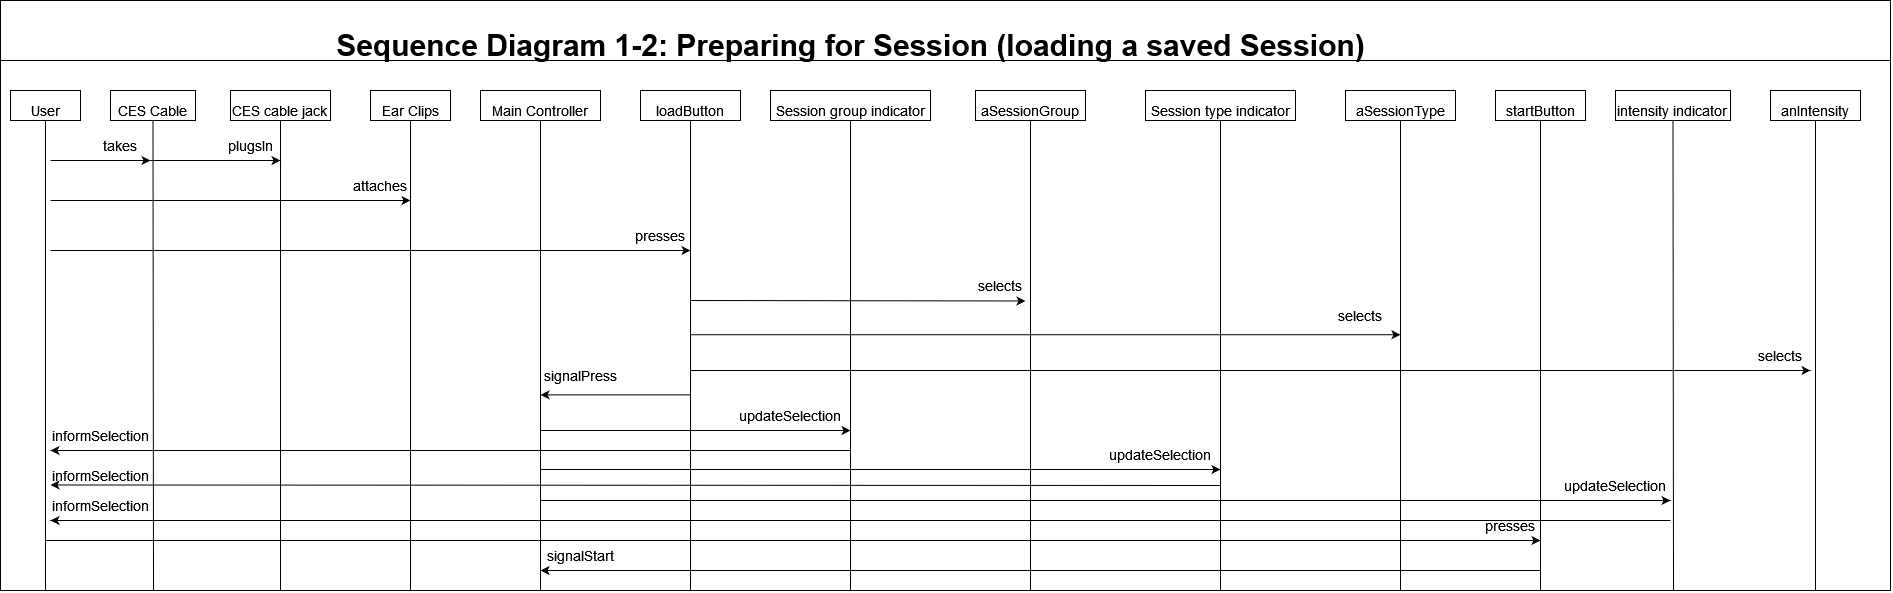

The diagram above was exported from draw.io. Its source (the exported page's mxGraphModel, read from the mxfile embedded in the PNG):
<mxGraphModel dx="2103" dy="1167" grid="1" gridSize="10" guides="1" tooltips="1" connect="1" arrows="1" fold="1" page="1" pageScale="1" pageWidth="1200" pageHeight="1920" math="0" shadow="0">
  <root>
    <mxCell id="0" />
    <mxCell id="1" parent="0" />
    <mxCell id="1A85wP-mBpt_wUl3JwYm-91" value="" style="rounded=0;whiteSpace=wrap;html=1;fontSize=14;" vertex="1" parent="1">
      <mxGeometry x="30" y="50" width="1890" height="590" as="geometry" />
    </mxCell>
    <mxCell id="1A85wP-mBpt_wUl3JwYm-1" value="" style="endArrow=none;html=1;rounded=0;" edge="1" parent="1">
      <mxGeometry width="50" height="50" relative="1" as="geometry">
        <mxPoint x="29.999999999999773" y="110" as="sourcePoint" />
        <mxPoint x="1920" y="110" as="targetPoint" />
      </mxGeometry>
    </mxCell>
    <mxCell id="1A85wP-mBpt_wUl3JwYm-2" value="&lt;b&gt;&lt;font style=&quot;font-size: 30px&quot;&gt;Sequence Diagram 1-2: Preparing for Session (loading a saved Session) &lt;br&gt;&lt;/font&gt;&lt;/b&gt;" style="text;html=1;align=center;verticalAlign=middle;resizable=0;points=[];autosize=1;strokeColor=none;fillColor=none;" vertex="1" parent="1">
      <mxGeometry x="360" y="80" width="1040" height="30" as="geometry" />
    </mxCell>
    <mxCell id="1A85wP-mBpt_wUl3JwYm-3" value="&lt;font style=&quot;font-size: 14px&quot;&gt;CES cable jack&lt;br&gt;&lt;/font&gt;" style="rounded=0;whiteSpace=wrap;html=1;fontSize=30;" vertex="1" parent="1">
      <mxGeometry x="260" y="140" width="100" height="30" as="geometry" />
    </mxCell>
    <mxCell id="1A85wP-mBpt_wUl3JwYm-4" value="&lt;font style=&quot;font-size: 14px&quot;&gt;Session group indicator&lt;/font&gt;" style="rounded=0;whiteSpace=wrap;html=1;fontSize=30;" vertex="1" parent="1">
      <mxGeometry x="800" y="140" width="160" height="30" as="geometry" />
    </mxCell>
    <mxCell id="1A85wP-mBpt_wUl3JwYm-5" value="&lt;font style=&quot;font-size: 14px&quot;&gt;CES Cable&lt;br&gt;&lt;/font&gt;" style="rounded=0;whiteSpace=wrap;html=1;fontSize=30;" vertex="1" parent="1">
      <mxGeometry x="140" y="140" width="85" height="30" as="geometry" />
    </mxCell>
    <mxCell id="1A85wP-mBpt_wUl3JwYm-6" value="" style="endArrow=none;html=1;rounded=0;fontSize=21;entryX=0.5;entryY=1;entryDx=0;entryDy=0;" edge="1" parent="1" target="1A85wP-mBpt_wUl3JwYm-5">
      <mxGeometry width="50" height="50" relative="1" as="geometry">
        <mxPoint x="183" y="639.9999999999998" as="sourcePoint" />
        <mxPoint x="85" y="210" as="targetPoint" />
      </mxGeometry>
    </mxCell>
    <mxCell id="1A85wP-mBpt_wUl3JwYm-7" value="&lt;font style=&quot;font-size: 14px&quot;&gt;User&lt;/font&gt;" style="rounded=0;whiteSpace=wrap;html=1;fontSize=30;" vertex="1" parent="1">
      <mxGeometry x="40" y="140" width="70" height="30" as="geometry" />
    </mxCell>
    <mxCell id="1A85wP-mBpt_wUl3JwYm-8" value="" style="endArrow=none;html=1;rounded=0;fontSize=21;entryX=0.5;entryY=1;entryDx=0;entryDy=0;" edge="1" parent="1" target="1A85wP-mBpt_wUl3JwYm-7">
      <mxGeometry width="50" height="50" relative="1" as="geometry">
        <mxPoint x="74.99999999999977" y="639.9999999999998" as="sourcePoint" />
        <mxPoint x="725" y="370" as="targetPoint" />
      </mxGeometry>
    </mxCell>
    <mxCell id="1A85wP-mBpt_wUl3JwYm-9" value="" style="endArrow=none;html=1;rounded=0;fontSize=21;entryX=0.5;entryY=1;entryDx=0;entryDy=0;" edge="1" parent="1" target="1A85wP-mBpt_wUl3JwYm-3">
      <mxGeometry width="50" height="50" relative="1" as="geometry">
        <mxPoint x="310" y="639.9999999999998" as="sourcePoint" />
        <mxPoint x="75" y="210" as="targetPoint" />
      </mxGeometry>
    </mxCell>
    <mxCell id="1A85wP-mBpt_wUl3JwYm-11" style="edgeStyle=none;rounded=0;orthogonalLoop=1;jettySize=auto;html=1;exitX=0.75;exitY=1;exitDx=0;exitDy=0;fontSize=15;" edge="1" parent="1" source="1A85wP-mBpt_wUl3JwYm-3" target="1A85wP-mBpt_wUl3JwYm-3">
      <mxGeometry relative="1" as="geometry" />
    </mxCell>
    <mxCell id="1A85wP-mBpt_wUl3JwYm-12" value="&lt;font style=&quot;font-size: 14px&quot;&gt;Session type indicator&lt;/font&gt;" style="rounded=0;whiteSpace=wrap;html=1;fontSize=30;" vertex="1" parent="1">
      <mxGeometry x="1175" y="140" width="150" height="30" as="geometry" />
    </mxCell>
    <mxCell id="1A85wP-mBpt_wUl3JwYm-13" value="" style="endArrow=none;html=1;rounded=0;fontSize=21;entryX=0.5;entryY=1;entryDx=0;entryDy=0;" edge="1" parent="1" target="1A85wP-mBpt_wUl3JwYm-12">
      <mxGeometry width="50" height="50" relative="1" as="geometry">
        <mxPoint x="1250" y="639.9999999999998" as="sourcePoint" />
        <mxPoint x="1010" y="210" as="targetPoint" />
      </mxGeometry>
    </mxCell>
    <mxCell id="1A85wP-mBpt_wUl3JwYm-14" value="&lt;font style=&quot;font-size: 14px&quot;&gt;Main Controller&lt;/font&gt;" style="rounded=0;whiteSpace=wrap;html=1;fontSize=30;" vertex="1" parent="1">
      <mxGeometry x="510" y="140" width="120" height="30" as="geometry" />
    </mxCell>
    <mxCell id="1A85wP-mBpt_wUl3JwYm-15" value="" style="endArrow=none;html=1;rounded=0;fontSize=21;entryX=0.5;entryY=1;entryDx=0;entryDy=0;" edge="1" parent="1" target="1A85wP-mBpt_wUl3JwYm-14">
      <mxGeometry width="50" height="50" relative="1" as="geometry">
        <mxPoint x="570" y="639.9999999999998" as="sourcePoint" />
        <mxPoint x="395" y="210" as="targetPoint" />
      </mxGeometry>
    </mxCell>
    <mxCell id="1A85wP-mBpt_wUl3JwYm-18" value="&lt;font style=&quot;font-size: 14px&quot;&gt;startButton&lt;/font&gt;" style="rounded=0;whiteSpace=wrap;html=1;fontSize=30;" vertex="1" parent="1">
      <mxGeometry x="1525" y="140" width="90" height="30" as="geometry" />
    </mxCell>
    <mxCell id="1A85wP-mBpt_wUl3JwYm-19" value="" style="endArrow=none;html=1;rounded=0;fontSize=21;entryX=0.5;entryY=1;entryDx=0;entryDy=0;" edge="1" parent="1" target="1A85wP-mBpt_wUl3JwYm-18">
      <mxGeometry width="50" height="50" relative="1" as="geometry">
        <mxPoint x="1570" y="639.9999999999998" as="sourcePoint" />
        <mxPoint x="1360" y="210" as="targetPoint" />
      </mxGeometry>
    </mxCell>
    <mxCell id="1A85wP-mBpt_wUl3JwYm-20" value="&lt;font style=&quot;font-size: 14px&quot;&gt;Ear Clips&lt;/font&gt;" style="rounded=0;whiteSpace=wrap;html=1;fontSize=30;" vertex="1" parent="1">
      <mxGeometry x="400" y="140" width="80" height="30" as="geometry" />
    </mxCell>
    <mxCell id="1A85wP-mBpt_wUl3JwYm-21" value="" style="endArrow=none;html=1;rounded=0;fontSize=21;entryX=0.5;entryY=1;entryDx=0;entryDy=0;" edge="1" parent="1" target="1A85wP-mBpt_wUl3JwYm-20">
      <mxGeometry width="50" height="50" relative="1" as="geometry">
        <mxPoint x="440" y="639.9999999999998" as="sourcePoint" />
        <mxPoint x="65" y="210" as="targetPoint" />
      </mxGeometry>
    </mxCell>
    <mxCell id="1A85wP-mBpt_wUl3JwYm-24" value="&lt;font style=&quot;font-size: 14px&quot;&gt;aSessionGroup&lt;/font&gt;" style="rounded=0;whiteSpace=wrap;html=1;fontSize=30;" vertex="1" parent="1">
      <mxGeometry x="1005" y="140" width="110" height="30" as="geometry" />
    </mxCell>
    <mxCell id="1A85wP-mBpt_wUl3JwYm-25" value="" style="endArrow=none;html=1;rounded=0;fontSize=21;entryX=0.5;entryY=1;entryDx=0;entryDy=0;" edge="1" parent="1" target="1A85wP-mBpt_wUl3JwYm-24">
      <mxGeometry width="50" height="50" relative="1" as="geometry">
        <mxPoint x="1060" y="639.9999999999998" as="sourcePoint" />
        <mxPoint x="2070" y="380" as="targetPoint" />
      </mxGeometry>
    </mxCell>
    <mxCell id="1A85wP-mBpt_wUl3JwYm-26" value="&lt;font style=&quot;font-size: 14px&quot;&gt;aSessionType&lt;/font&gt;" style="rounded=0;whiteSpace=wrap;html=1;fontSize=30;" vertex="1" parent="1">
      <mxGeometry x="1375" y="140" width="110" height="30" as="geometry" />
    </mxCell>
    <mxCell id="1A85wP-mBpt_wUl3JwYm-27" value="" style="endArrow=none;html=1;rounded=0;fontSize=21;entryX=0.5;entryY=1;entryDx=0;entryDy=0;" edge="1" parent="1" target="1A85wP-mBpt_wUl3JwYm-26">
      <mxGeometry width="50" height="50" relative="1" as="geometry">
        <mxPoint x="1430" y="639.9999999999998" as="sourcePoint" />
        <mxPoint x="2440" y="380" as="targetPoint" />
      </mxGeometry>
    </mxCell>
    <mxCell id="1A85wP-mBpt_wUl3JwYm-28" value="" style="endArrow=classic;html=1;rounded=0;fontSize=14;" edge="1" parent="1">
      <mxGeometry width="50" height="50" relative="1" as="geometry">
        <mxPoint x="79.99999999999977" y="210" as="sourcePoint" />
        <mxPoint x="180" y="210" as="targetPoint" />
      </mxGeometry>
    </mxCell>
    <mxCell id="1A85wP-mBpt_wUl3JwYm-29" value="" style="endArrow=classic;html=1;rounded=0;fontSize=14;" edge="1" parent="1">
      <mxGeometry width="50" height="50" relative="1" as="geometry">
        <mxPoint x="180" y="210" as="sourcePoint" />
        <mxPoint x="310" y="210" as="targetPoint" />
      </mxGeometry>
    </mxCell>
    <mxCell id="1A85wP-mBpt_wUl3JwYm-30" value="takes" style="text;html=1;strokeColor=none;fillColor=none;align=center;verticalAlign=middle;whiteSpace=wrap;rounded=0;fontSize=14;" vertex="1" parent="1">
      <mxGeometry x="120" y="180" width="60" height="30" as="geometry" />
    </mxCell>
    <mxCell id="1A85wP-mBpt_wUl3JwYm-31" value="plugsIn" style="text;html=1;strokeColor=none;fillColor=none;align=center;verticalAlign=middle;whiteSpace=wrap;rounded=0;fontSize=14;" vertex="1" parent="1">
      <mxGeometry x="250" y="180" width="60" height="30" as="geometry" />
    </mxCell>
    <mxCell id="1A85wP-mBpt_wUl3JwYm-32" value="" style="endArrow=classic;html=1;rounded=0;fontSize=14;" edge="1" parent="1">
      <mxGeometry width="50" height="50" relative="1" as="geometry">
        <mxPoint x="79.99999999999977" y="250" as="sourcePoint" />
        <mxPoint x="440" y="250" as="targetPoint" />
      </mxGeometry>
    </mxCell>
    <mxCell id="1A85wP-mBpt_wUl3JwYm-33" value="attaches" style="text;html=1;strokeColor=none;fillColor=none;align=center;verticalAlign=middle;whiteSpace=wrap;rounded=0;fontSize=14;" vertex="1" parent="1">
      <mxGeometry x="380" y="220" width="60" height="30" as="geometry" />
    </mxCell>
    <mxCell id="1A85wP-mBpt_wUl3JwYm-45" value="signalPress" style="text;html=1;strokeColor=none;fillColor=none;align=center;verticalAlign=middle;whiteSpace=wrap;rounded=0;fontSize=14;" vertex="1" parent="1">
      <mxGeometry x="580" y="410" width="60" height="30" as="geometry" />
    </mxCell>
    <mxCell id="1A85wP-mBpt_wUl3JwYm-46" value="" style="endArrow=classic;html=1;rounded=0;fontSize=14;" edge="1" parent="1">
      <mxGeometry width="50" height="50" relative="1" as="geometry">
        <mxPoint x="720" y="350" as="sourcePoint" />
        <mxPoint x="1055" y="350.48" as="targetPoint" />
      </mxGeometry>
    </mxCell>
    <mxCell id="1A85wP-mBpt_wUl3JwYm-47" value="selects" style="text;html=1;strokeColor=none;fillColor=none;align=center;verticalAlign=middle;whiteSpace=wrap;rounded=0;fontSize=14;" vertex="1" parent="1">
      <mxGeometry x="1000" y="320" width="60" height="30" as="geometry" />
    </mxCell>
    <mxCell id="1A85wP-mBpt_wUl3JwYm-54" value="" style="endArrow=classic;html=1;rounded=0;fontSize=14;" edge="1" parent="1">
      <mxGeometry width="50" height="50" relative="1" as="geometry">
        <mxPoint x="74.99999999999977" y="589.9999999999998" as="sourcePoint" />
        <mxPoint x="1570" y="590" as="targetPoint" />
      </mxGeometry>
    </mxCell>
    <mxCell id="1A85wP-mBpt_wUl3JwYm-55" value="presses" style="text;html=1;strokeColor=none;fillColor=none;align=center;verticalAlign=middle;whiteSpace=wrap;rounded=0;fontSize=14;" vertex="1" parent="1">
      <mxGeometry x="1510" y="560" width="60" height="30" as="geometry" />
    </mxCell>
    <mxCell id="1A85wP-mBpt_wUl3JwYm-56" value="" style="endArrow=classic;html=1;rounded=0;fontSize=14;" edge="1" parent="1">
      <mxGeometry width="50" height="50" relative="1" as="geometry">
        <mxPoint x="1570" y="620" as="sourcePoint" />
        <mxPoint x="570" y="619.9999999999998" as="targetPoint" />
      </mxGeometry>
    </mxCell>
    <mxCell id="1A85wP-mBpt_wUl3JwYm-57" value="signalStart" style="text;html=1;strokeColor=none;fillColor=none;align=center;verticalAlign=middle;whiteSpace=wrap;rounded=0;fontSize=14;" vertex="1" parent="1">
      <mxGeometry x="580" y="590" width="60" height="30" as="geometry" />
    </mxCell>
    <mxCell id="1A85wP-mBpt_wUl3JwYm-59" value="" style="endArrow=none;html=1;rounded=0;fontSize=21;entryX=0.5;entryY=1;entryDx=0;entryDy=0;" edge="1" parent="1" target="1A85wP-mBpt_wUl3JwYm-4">
      <mxGeometry width="50" height="50" relative="1" as="geometry">
        <mxPoint x="880" y="639.9999999999998" as="sourcePoint" />
        <mxPoint x="875" y="310" as="targetPoint" />
      </mxGeometry>
    </mxCell>
    <mxCell id="1A85wP-mBpt_wUl3JwYm-60" value="&lt;font style=&quot;font-size: 14px&quot;&gt;loadButton&lt;/font&gt;" style="rounded=0;whiteSpace=wrap;html=1;fontSize=30;" vertex="1" parent="1">
      <mxGeometry x="670" y="140" width="100" height="30" as="geometry" />
    </mxCell>
    <mxCell id="1A85wP-mBpt_wUl3JwYm-61" value="" style="endArrow=classic;html=1;rounded=0;fontSize=14;" edge="1" parent="1">
      <mxGeometry width="50" height="50" relative="1" as="geometry">
        <mxPoint x="80" y="300" as="sourcePoint" />
        <mxPoint x="720" y="300" as="targetPoint" />
      </mxGeometry>
    </mxCell>
    <mxCell id="1A85wP-mBpt_wUl3JwYm-62" value="" style="endArrow=none;html=1;rounded=0;fontSize=21;entryX=0.5;entryY=1;entryDx=0;entryDy=0;" edge="1" parent="1" target="1A85wP-mBpt_wUl3JwYm-60">
      <mxGeometry width="50" height="50" relative="1" as="geometry">
        <mxPoint x="720" y="640" as="sourcePoint" />
        <mxPoint x="730" y="170" as="targetPoint" />
      </mxGeometry>
    </mxCell>
    <mxCell id="1A85wP-mBpt_wUl3JwYm-63" value="presses" style="text;html=1;strokeColor=none;fillColor=none;align=center;verticalAlign=middle;whiteSpace=wrap;rounded=0;fontSize=14;" vertex="1" parent="1">
      <mxGeometry x="660" y="270" width="60" height="30" as="geometry" />
    </mxCell>
    <mxCell id="1A85wP-mBpt_wUl3JwYm-64" value="" style="endArrow=classic;html=1;rounded=0;fontSize=14;" edge="1" parent="1">
      <mxGeometry width="50" height="50" relative="1" as="geometry">
        <mxPoint x="720" y="384.23" as="sourcePoint" />
        <mxPoint x="1430" y="384.23" as="targetPoint" />
      </mxGeometry>
    </mxCell>
    <mxCell id="1A85wP-mBpt_wUl3JwYm-68" value="selects" style="text;html=1;strokeColor=none;fillColor=none;align=center;verticalAlign=middle;whiteSpace=wrap;rounded=0;fontSize=14;" vertex="1" parent="1">
      <mxGeometry x="1360" y="350" width="60" height="30" as="geometry" />
    </mxCell>
    <mxCell id="1A85wP-mBpt_wUl3JwYm-69" value="&lt;font style=&quot;font-size: 14px&quot;&gt;intensity indicator&lt;br&gt;&lt;/font&gt;" style="rounded=0;whiteSpace=wrap;html=1;fontSize=30;" vertex="1" parent="1">
      <mxGeometry x="1645" y="140" width="115" height="30" as="geometry" />
    </mxCell>
    <mxCell id="1A85wP-mBpt_wUl3JwYm-70" value="" style="endArrow=none;html=1;rounded=0;fontSize=21;entryX=0.5;entryY=1;entryDx=0;entryDy=0;" edge="1" parent="1" target="1A85wP-mBpt_wUl3JwYm-69">
      <mxGeometry width="50" height="50" relative="1" as="geometry">
        <mxPoint x="1703" y="640" as="sourcePoint" />
        <mxPoint x="1480" y="210" as="targetPoint" />
      </mxGeometry>
    </mxCell>
    <mxCell id="1A85wP-mBpt_wUl3JwYm-71" value="&lt;font style=&quot;font-size: 14px&quot;&gt;anIntensity&lt;/font&gt;" style="rounded=0;whiteSpace=wrap;html=1;fontSize=30;" vertex="1" parent="1">
      <mxGeometry x="1800" y="140" width="90" height="30" as="geometry" />
    </mxCell>
    <mxCell id="1A85wP-mBpt_wUl3JwYm-72" value="" style="endArrow=none;html=1;rounded=0;fontSize=21;entryX=0.5;entryY=1;entryDx=0;entryDy=0;" edge="1" parent="1" target="1A85wP-mBpt_wUl3JwYm-71">
      <mxGeometry width="50" height="50" relative="1" as="geometry">
        <mxPoint x="1845" y="640" as="sourcePoint" />
        <mxPoint x="2910" y="380" as="targetPoint" />
      </mxGeometry>
    </mxCell>
    <mxCell id="1A85wP-mBpt_wUl3JwYm-74" value="" style="endArrow=classic;html=1;rounded=0;fontSize=14;" edge="1" parent="1">
      <mxGeometry width="50" height="50" relative="1" as="geometry">
        <mxPoint x="720" y="420" as="sourcePoint" />
        <mxPoint x="1840" y="420" as="targetPoint" />
      </mxGeometry>
    </mxCell>
    <mxCell id="1A85wP-mBpt_wUl3JwYm-75" value="selects" style="text;html=1;strokeColor=none;fillColor=none;align=center;verticalAlign=middle;whiteSpace=wrap;rounded=0;fontSize=14;" vertex="1" parent="1">
      <mxGeometry x="1780" y="390" width="60" height="30" as="geometry" />
    </mxCell>
    <mxCell id="1A85wP-mBpt_wUl3JwYm-76" value="" style="endArrow=classic;html=1;rounded=0;fontSize=14;" edge="1" parent="1">
      <mxGeometry width="50" height="50" relative="1" as="geometry">
        <mxPoint x="720" y="444.38" as="sourcePoint" />
        <mxPoint x="570" y="444.38" as="targetPoint" />
      </mxGeometry>
    </mxCell>
    <mxCell id="1A85wP-mBpt_wUl3JwYm-78" value="" style="endArrow=classic;html=1;rounded=0;fontSize=14;" edge="1" parent="1">
      <mxGeometry width="50" height="50" relative="1" as="geometry">
        <mxPoint x="570" y="480" as="sourcePoint" />
        <mxPoint x="880" y="480" as="targetPoint" />
      </mxGeometry>
    </mxCell>
    <mxCell id="1A85wP-mBpt_wUl3JwYm-79" value="" style="endArrow=classic;html=1;rounded=0;fontSize=14;" edge="1" parent="1">
      <mxGeometry width="50" height="50" relative="1" as="geometry">
        <mxPoint x="570" y="519" as="sourcePoint" />
        <mxPoint x="1250" y="519" as="targetPoint" />
      </mxGeometry>
    </mxCell>
    <mxCell id="1A85wP-mBpt_wUl3JwYm-80" value="" style="endArrow=classic;html=1;rounded=0;fontSize=14;" edge="1" parent="1">
      <mxGeometry width="50" height="50" relative="1" as="geometry">
        <mxPoint x="570" y="550" as="sourcePoint" />
        <mxPoint x="1700" y="550" as="targetPoint" />
      </mxGeometry>
    </mxCell>
    <mxCell id="1A85wP-mBpt_wUl3JwYm-81" value="updateSelection" style="text;html=1;strokeColor=none;fillColor=none;align=center;verticalAlign=middle;whiteSpace=wrap;rounded=0;fontSize=14;" vertex="1" parent="1">
      <mxGeometry x="790" y="450" width="60" height="30" as="geometry" />
    </mxCell>
    <mxCell id="1A85wP-mBpt_wUl3JwYm-82" value="updateSelection" style="text;html=1;strokeColor=none;fillColor=none;align=center;verticalAlign=middle;whiteSpace=wrap;rounded=0;fontSize=14;" vertex="1" parent="1">
      <mxGeometry x="1160" y="489" width="60" height="30" as="geometry" />
    </mxCell>
    <mxCell id="1A85wP-mBpt_wUl3JwYm-83" value="updateSelection" style="text;html=1;strokeColor=none;fillColor=none;align=center;verticalAlign=middle;whiteSpace=wrap;rounded=0;fontSize=14;" vertex="1" parent="1">
      <mxGeometry x="1615" y="520" width="60" height="30" as="geometry" />
    </mxCell>
    <mxCell id="1A85wP-mBpt_wUl3JwYm-84" value="" style="endArrow=classic;html=1;rounded=0;fontSize=14;" edge="1" parent="1">
      <mxGeometry width="50" height="50" relative="1" as="geometry">
        <mxPoint x="880" y="500" as="sourcePoint" />
        <mxPoint x="80" y="500" as="targetPoint" />
      </mxGeometry>
    </mxCell>
    <mxCell id="1A85wP-mBpt_wUl3JwYm-85" value="" style="endArrow=classic;html=1;rounded=0;fontSize=14;" edge="1" parent="1">
      <mxGeometry width="50" height="50" relative="1" as="geometry">
        <mxPoint x="1250" y="535" as="sourcePoint" />
        <mxPoint x="80" y="534.5" as="targetPoint" />
      </mxGeometry>
    </mxCell>
    <mxCell id="1A85wP-mBpt_wUl3JwYm-86" value="" style="endArrow=classic;html=1;rounded=0;fontSize=14;" edge="1" parent="1">
      <mxGeometry width="50" height="50" relative="1" as="geometry">
        <mxPoint x="1700" y="570" as="sourcePoint" />
        <mxPoint x="80" y="570" as="targetPoint" />
      </mxGeometry>
    </mxCell>
    <mxCell id="1A85wP-mBpt_wUl3JwYm-87" value="informSelection" style="text;html=1;strokeColor=none;fillColor=none;align=center;verticalAlign=middle;whiteSpace=wrap;rounded=0;fontSize=14;" vertex="1" parent="1">
      <mxGeometry x="100" y="470" width="60" height="30" as="geometry" />
    </mxCell>
    <mxCell id="1A85wP-mBpt_wUl3JwYm-88" value="informSelection" style="text;html=1;strokeColor=none;fillColor=none;align=center;verticalAlign=middle;whiteSpace=wrap;rounded=0;fontSize=14;" vertex="1" parent="1">
      <mxGeometry x="100" y="510" width="60" height="30" as="geometry" />
    </mxCell>
    <mxCell id="1A85wP-mBpt_wUl3JwYm-89" value="informSelection" style="text;html=1;strokeColor=none;fillColor=none;align=center;verticalAlign=middle;whiteSpace=wrap;rounded=0;fontSize=14;" vertex="1" parent="1">
      <mxGeometry x="100" y="540" width="60" height="30" as="geometry" />
    </mxCell>
  </root>
</mxGraphModel>